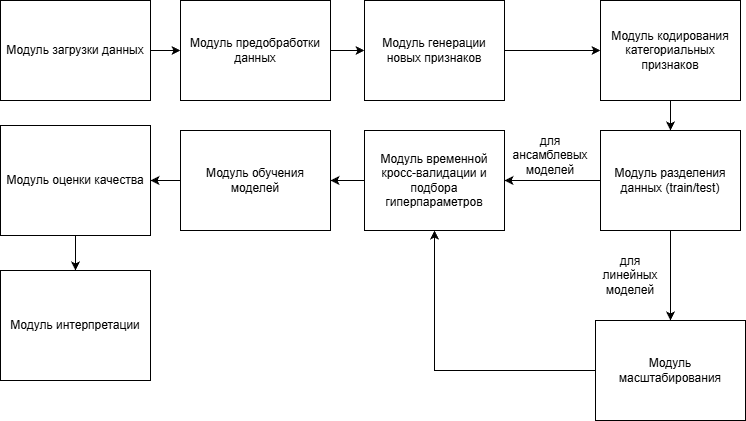

The diagram above was exported from draw.io. Its source (the exported page's mxGraphModel, read from the mxfile embedded in the PNG):
<mxGraphModel dx="869" dy="859" grid="1" gridSize="10" guides="1" tooltips="1" connect="1" arrows="1" fold="1" page="1" pageScale="1" pageWidth="827" pageHeight="1169" math="0" shadow="0">
  <root>
    <mxCell id="0" />
    <mxCell id="1" parent="0" />
    <mxCell id="dUyrGFsoJlB1iqeh9FmH-3" edge="1" parent="1" source="dUyrGFsoJlB1iqeh9FmH-5" style="edgeStyle=orthogonalEdgeStyle;rounded=0;orthogonalLoop=1;jettySize=auto;html=1;" target="dUyrGFsoJlB1iqeh9FmH-7">
      <mxGeometry relative="1" as="geometry" />
    </mxCell>
    <mxCell id="dUyrGFsoJlB1iqeh9FmH-5" parent="1" style="rounded=0;whiteSpace=wrap;html=1;" value="Модуль загрузки данных" vertex="1">
      <mxGeometry height="100" width="150" x="50" y="40" as="geometry" />
    </mxCell>
    <mxCell id="dUyrGFsoJlB1iqeh9FmH-6" edge="1" parent="1" source="dUyrGFsoJlB1iqeh9FmH-7" style="edgeStyle=orthogonalEdgeStyle;rounded=0;orthogonalLoop=1;jettySize=auto;html=1;" target="dUyrGFsoJlB1iqeh9FmH-8">
      <mxGeometry relative="1" as="geometry" />
    </mxCell>
    <mxCell id="dUyrGFsoJlB1iqeh9FmH-7" parent="1" style="rounded=0;whiteSpace=wrap;html=1;" value="Модуль предобработки данных" vertex="1">
      <mxGeometry height="100" width="150" x="230" y="40" as="geometry" />
    </mxCell>
    <mxCell id="dUyrGFsoJlB1iqeh9FmH-25" edge="1" parent="1" source="dUyrGFsoJlB1iqeh9FmH-8" style="edgeStyle=orthogonalEdgeStyle;rounded=0;orthogonalLoop=1;jettySize=auto;html=1;entryX=0;entryY=0.5;entryDx=0;entryDy=0;" target="dUyrGFsoJlB1iqeh9FmH-26">
      <mxGeometry relative="1" as="geometry">
        <mxPoint x="760" y="160" as="targetPoint" />
      </mxGeometry>
    </mxCell>
    <mxCell id="dUyrGFsoJlB1iqeh9FmH-8" parent="1" style="rounded=0;whiteSpace=wrap;html=1;" value="Модуль генерации новых признаков" vertex="1">
      <mxGeometry height="100" width="140" x="414" y="40" as="geometry" />
    </mxCell>
    <mxCell id="dUyrGFsoJlB1iqeh9FmH-22" edge="1" parent="1" source="dUyrGFsoJlB1iqeh9FmH-12" style="edgeStyle=orthogonalEdgeStyle;rounded=0;orthogonalLoop=1;jettySize=auto;html=1;entryX=0.5;entryY=0;entryDx=0;entryDy=0;exitX=0.5;exitY=1;exitDx=0;exitDy=0;" target="dUyrGFsoJlB1iqeh9FmH-17">
      <mxGeometry relative="1" as="geometry" />
    </mxCell>
    <mxCell id="dUyrGFsoJlB1iqeh9FmH-12" parent="1" style="rounded=0;whiteSpace=wrap;html=1;" value="Модуль оценки качества" vertex="1">
      <mxGeometry height="110" width="150" x="50" y="165" as="geometry" />
    </mxCell>
    <mxCell id="DU4u5mZmjNSp4ET6ZX08-6" edge="1" parent="1" source="dUyrGFsoJlB1iqeh9FmH-14" style="edgeStyle=orthogonalEdgeStyle;rounded=0;orthogonalLoop=1;jettySize=auto;html=1;entryX=1;entryY=0.5;entryDx=0;entryDy=0;" target="dUyrGFsoJlB1iqeh9FmH-12">
      <mxGeometry relative="1" as="geometry" />
    </mxCell>
    <mxCell id="dUyrGFsoJlB1iqeh9FmH-14" parent="1" style="rounded=0;whiteSpace=wrap;html=1;" value="Модуль обучения моделей" vertex="1">
      <mxGeometry height="100" width="150" x="230" y="170" as="geometry" />
    </mxCell>
    <mxCell id="dUyrGFsoJlB1iqeh9FmH-33" edge="1" parent="1" source="dUyrGFsoJlB1iqeh9FmH-15" style="edgeStyle=orthogonalEdgeStyle;rounded=0;orthogonalLoop=1;jettySize=auto;html=1;entryX=1;entryY=0.5;entryDx=0;entryDy=0;" target="DU4u5mZmjNSp4ET6ZX08-2">
      <mxGeometry relative="1" as="geometry">
        <mxPoint x="300" y="280" as="targetPoint" />
      </mxGeometry>
    </mxCell>
    <mxCell id="DU4u5mZmjNSp4ET6ZX08-4" edge="1" parent="1" source="dUyrGFsoJlB1iqeh9FmH-15" style="edgeStyle=orthogonalEdgeStyle;rounded=0;orthogonalLoop=1;jettySize=auto;html=1;" target="DU4u5mZmjNSp4ET6ZX08-1">
      <mxGeometry relative="1" as="geometry" />
    </mxCell>
    <mxCell id="dUyrGFsoJlB1iqeh9FmH-15" parent="1" style="rounded=0;whiteSpace=wrap;html=1;" value="Модуль разделения данных (train/test)" vertex="1">
      <mxGeometry height="100" width="140" x="650" y="170" as="geometry" />
    </mxCell>
    <mxCell id="dUyrGFsoJlB1iqeh9FmH-17" parent="1" style="rounded=0;whiteSpace=wrap;html=1;" value="Модуль интерпретации" vertex="1">
      <mxGeometry height="110" width="150" x="50" y="310" as="geometry" />
    </mxCell>
    <mxCell id="dUyrGFsoJlB1iqeh9FmH-32" edge="1" parent="1" source="dUyrGFsoJlB1iqeh9FmH-26" style="edgeStyle=orthogonalEdgeStyle;rounded=0;orthogonalLoop=1;jettySize=auto;html=1;entryX=0.5;entryY=0;entryDx=0;entryDy=0;exitX=0.5;exitY=1;exitDx=0;exitDy=0;" target="dUyrGFsoJlB1iqeh9FmH-15">
      <mxGeometry relative="1" as="geometry" />
    </mxCell>
    <mxCell id="dUyrGFsoJlB1iqeh9FmH-26" parent="1" style="rounded=0;whiteSpace=wrap;html=1;" value="Модуль кодирования категориальных признаков" vertex="1">
      <mxGeometry height="100" width="140" x="650" y="40" as="geometry" />
    </mxCell>
    <mxCell id="DU4u5mZmjNSp4ET6ZX08-5" edge="1" parent="1" source="DU4u5mZmjNSp4ET6ZX08-1" style="edgeStyle=orthogonalEdgeStyle;rounded=0;orthogonalLoop=1;jettySize=auto;html=1;" target="DU4u5mZmjNSp4ET6ZX08-2">
      <mxGeometry relative="1" as="geometry" />
    </mxCell>
    <mxCell id="DU4u5mZmjNSp4ET6ZX08-1" parent="1" style="rounded=0;whiteSpace=wrap;html=1;" value="Модуль масштабирования" vertex="1">
      <mxGeometry height="100" width="150" x="645" y="360" as="geometry" />
    </mxCell>
    <mxCell id="DU4u5mZmjNSp4ET6ZX08-3" edge="1" parent="1" source="DU4u5mZmjNSp4ET6ZX08-2" style="edgeStyle=orthogonalEdgeStyle;rounded=0;orthogonalLoop=1;jettySize=auto;html=1;entryX=1;entryY=0.5;entryDx=0;entryDy=0;" target="dUyrGFsoJlB1iqeh9FmH-14">
      <mxGeometry relative="1" as="geometry" />
    </mxCell>
    <mxCell id="DU4u5mZmjNSp4ET6ZX08-2" parent="1" style="rounded=0;whiteSpace=wrap;html=1;" value="Модуль временной кросс-валидации и подбора гиперпараметров" vertex="1">
      <mxGeometry height="100" width="140" x="414" y="170" as="geometry" />
    </mxCell>
    <mxCell id="DU4u5mZmjNSp4ET6ZX08-7" parent="1" style="text;html=1;whiteSpace=wrap;strokeColor=none;fillColor=none;align=center;verticalAlign=middle;rounded=0;" value="для линейных моделей" vertex="1">
      <mxGeometry height="30" width="60" x="650" y="300" as="geometry" />
    </mxCell>
    <mxCell id="DU4u5mZmjNSp4ET6ZX08-8" parent="1" style="text;html=1;whiteSpace=wrap;strokeColor=none;fillColor=none;align=center;verticalAlign=middle;rounded=0;" value="для ансамблевых моделей" vertex="1">
      <mxGeometry height="30" width="60" x="570" y="180" as="geometry" />
    </mxCell>
    <mxCell id="DU4u5mZmjNSp4ET6ZX08-9" edge="1" parent="1" source="DU4u5mZmjNSp4ET6ZX08-7" style="edgeStyle=orthogonalEdgeStyle;rounded=0;orthogonalLoop=1;jettySize=auto;html=1;exitX=0.5;exitY=1;exitDx=0;exitDy=0;" target="DU4u5mZmjNSp4ET6ZX08-7">
      <mxGeometry relative="1" as="geometry" />
    </mxCell>
  </root>
</mxGraphModel>